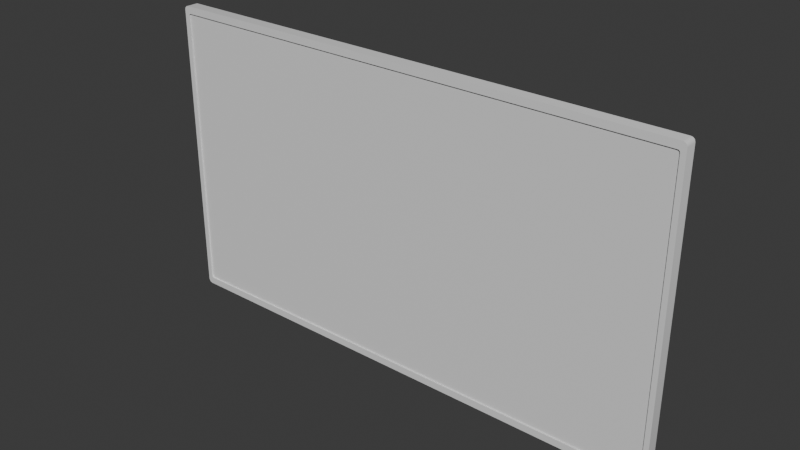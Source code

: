 # Source: TV.blend  (saved by Blender 4.1.24; exported with 4.5.12 LTS)
import bpy
from mathutils import Matrix  # noqa: F401  (used for matrix-valued properties, if any)

bpy.ops.wm.read_factory_settings(use_empty=True)
scene = bpy.context.scene
scene.name = 'Scene'

# ---- collections
col_collection = bpy.data.collections.new('Collection'); scene.collection.children.link(col_collection)

# ---- materials (node trees are filled in below, after node groups)
mat_material = bpy.data.materials.new('Material')
mat_material.alpha_threshold = 0.0
mat_material.use_transparent_shadow = False
mat_material.roughness = 0.5
mat_material.line_color = (0.0, 0.0, 0.0, 1.0)

# ---- material node trees
mat_material.use_nodes = True; mat_material.node_tree.nodes.clear()
_N = mat_material.node_tree.nodes; _L = mat_material.node_tree.links
n0 = _N.new('ShaderNodeOutputMaterial'); n0.name = 'Material Output'; n0.location = (300, 300)
n1 = _N.new('ShaderNodeBsdfPrincipled'); n1.name = 'Principled BSDF'; n1.location = (10, 300)
n1.inputs[3].default_value = 1.45
_L.new(n1.outputs[0], n0.inputs[0])
n0.is_active_output = True

# ---- world
world_world = bpy.data.worlds.new('World'); scene.world = world_world
world_world.use_nodes = True; world_world.node_tree.nodes.clear()
_N = world_world.node_tree.nodes; _L = world_world.node_tree.links
n0 = _N.new('ShaderNodeOutputWorld'); n0.name = 'World Output'; n0.location = (300, 300)
n1 = _N.new('ShaderNodeBackground'); n1.name = 'Background'; n1.location = (10, 300)
n1.inputs[0].default_value = (0.05088, 0.05088, 0.05088, 1.0)
_L.new(n1.outputs[0], n0.inputs[0])
n0.is_active_output = True
world_world.color = (0.05088, 0.05088, 0.05088)
world_world.use_sun_shadow = False
world_world.sun_shadow_jitter_overblur = 0.0

# ---- meshes
me_cube = bpy.data.meshes.new('Cube')
me_cube.from_pydata([(1.86, 0.04564, 1.157), (1.891, 0.04564, 1.126), (1.876, 0.04564, 1.153), (1.887, 0.04564, 1.142), (1.891, 0.04564, -1.151), (1.86, 0.04564, -1.182), (1.887, 0.04564, -1.166), (1.876, 0.04564, -1.178), (1.891, -0.04564, 1.126), (1.86, -0.04564, 1.157), (1.873, -0.04564, 1.132), (1.887, -0.04564, 1.142), (1.876, -0.04564, 1.153), (1.86, -0.04564, -1.182), (1.891, -0.04564, -1.151), (1.873, -0.04564, -1.156), (1.876, -0.04564, -1.178), (1.887, -0.04564, -1.166), (-2.142, 0.04564, 1.126), (-2.11, 0.04564, 1.157), (-2.138, 0.04564, 1.142), (-2.126, 0.04564, 1.153), (-2.11, 0.04564, -1.182), (-2.142, 0.04564, -1.151), (-2.126, 0.04564, -1.178), (-2.138, 0.04564, -1.166), (-2.11, -0.04564, 1.157), (-2.142, -0.04564, 1.126), (-2.124, -0.04564, 1.132), (-2.126, -0.04564, 1.153), (-2.138, -0.04564, 1.142), (-2.142, -0.04564, -1.151), (-2.11, -0.04564, -1.182), (-2.124, -0.04564, -1.156), (-2.138, -0.04564, -1.166), (-2.126, -0.04564, -1.178), (-2.086, -0.04564, -1.127), (-2.104, -0.04564, -1.11), (-2.114, -0.04564, -1.142), (-2.095, -0.04564, -1.125), (-2.102, -0.04564, -1.118), (-2.104, -0.04564, 1.085), (-2.086, -0.04564, 1.102), (-2.114, -0.04564, 1.117), (-2.102, -0.04564, 1.094), (-2.095, -0.04564, 1.1), (1.836, -0.04564, 1.102), (1.853, -0.04564, 1.085), (1.863, -0.04564, 1.117), (1.845, -0.04564, 1.1), (1.851, -0.04564, 1.094), (1.853, -0.04564, -1.11), (1.836, -0.04564, -1.127), (1.863, -0.04564, -1.142), (1.851, -0.04564, -1.118), (1.845, -0.04564, -1.125), (-2.104, -0.03456, -1.11), (-2.086, -0.03456, -1.127), (-2.102, -0.03456, -1.118), (-2.095, -0.03456, -1.125), (-2.086, -0.03456, 1.102), (-2.104, -0.03456, 1.085), (-2.095, -0.03456, 1.1), (-2.102, -0.03456, 1.094), (1.853, -0.03456, 1.085), (1.836, -0.03456, 1.102), (1.851, -0.03456, 1.094), (1.845, -0.03456, 1.1), (1.836, -0.03456, -1.127), (1.853, -0.03456, -1.11), (1.845, -0.03456, -1.125), (1.851, -0.03456, -1.118)], [], [(22, 5, 13, 32), (31, 27, 18, 23), (36, 52, 68, 57), (68, 70, 71, 69, 64, 66, 67, 65, 60, 62, 63, 61, 56, 58, 59, 57), (0, 19, 26, 9), (4, 1, 8, 14), (46, 42, 60, 65), (28, 27, 31, 33, 38, 37, 41, 43), (51, 47, 64, 69), (15, 14, 8, 10, 48, 47, 51, 53), (10, 9, 26, 28, 43, 42, 46, 48), (33, 32, 13, 15, 53, 52, 36, 38), (8, 11, 10), (11, 12, 10), (12, 9, 10), (13, 16, 15), (16, 17, 15), (17, 14, 15), (26, 29, 28), (29, 30, 28), (30, 27, 28), (31, 34, 33), (34, 35, 33), (35, 32, 33), (22, 32, 35, 24), (24, 35, 34, 25), (25, 34, 31, 23), (0, 9, 12, 2), (2, 12, 11, 3), (3, 11, 8, 1), (26, 19, 21, 29), (29, 21, 20, 30), (30, 20, 18, 27), (13, 5, 7, 16), (16, 7, 6, 17), (17, 6, 4, 14), (22, 24, 25, 23, 18, 20, 21, 19, 0, 2, 3, 1, 4, 6, 7, 5), (36, 39, 38), (39, 40, 38), (40, 37, 38), (41, 44, 43), (44, 45, 43), (45, 42, 43), (46, 49, 48), (49, 50, 48), (50, 47, 48), (51, 54, 53), (54, 55, 53), (55, 52, 53), (51, 69, 71, 54), (54, 71, 70, 55), (55, 70, 68, 52), (56, 37, 40, 58), (58, 40, 39, 59), (59, 39, 36, 57), (46, 65, 67, 49), (49, 67, 66, 50), (50, 66, 64, 47), (41, 61, 63, 44), (44, 63, 62, 45), (45, 62, 60, 42), (41, 37, 56, 61)])
me_cube.polygons.foreach_set('use_smooth', [True] * 62)
_k = set([(0, 2), (0, 19), (1, 3), (1, 4), (2, 3), (4, 6), (5, 7), (5, 22), (6, 7), (8, 11), (8, 14), (9, 12), (9, 26), (11, 12), (13, 16), (13, 32), (14, 17), (16, 17), (18, 20), (18, 23), (19, 21), (20, 21), (22, 24), (23, 25), (24, 25), (26, 29), (27, 30), (27, 31), (29, 30), (31, 34), (32, 35), (34, 35), (36, 39), (36, 52), (37, 40), (37, 41), (39, 40), (41, 44), (42, 45), (42, 46), (44, 45), (46, 49), (47, 50), (47, 51), (49, 50), (51, 54), (52, 55), (54, 55), (56, 58), (56, 61), (57, 59), (57, 68), (58, 59), (60, 62), (60, 65), (61, 63), (62, 63), (64, 66), (64, 69), (65, 67), (66, 67), (68, 70), (69, 71), (70, 71)])
me_cube.attributes.new('sharp_edge', 'BOOLEAN', 'EDGE').data.foreach_set('value', [ (min(e.vertices), max(e.vertices)) in _k for e in me_cube.edges])
_uv = me_cube.uv_layers.new(name='UVMap')
_uv.uv.foreach_set('vector', [0.8278, 0.01945, 0.8278, 0.5776, 0.815, 0.5776, 0.815, 0.01945, 0.715, 0.3671, 0.715, 0.04708, 0.7279, 0.04708, 0.7279, 0.3671, 0.8406, 0.5707, 0.8406, 0.01935, 0.8422, 0.01935, 0.8422, 0.5707, 0.5926, 0.633, 0.5938, 0.6333, 0.5947, 0.6342, 0.595, 0.6355, 0.595, 0.944, 0.5947, 0.9452, 0.5938, 0.9461, 0.5926, 0.9464, 0.04122, 0.9464, 0.03999, 0.9461, 0.03909, 0.9452, 0.03876, 0.944, 0.03876, 0.6355, 0.03909, 0.6342, 0.03999, 0.6333, 0.04122, 0.633, 0.8406, 0.01945, 0.8406, 0.5776, 0.8278, 0.5776, 0.8278, 0.01945, 0.7279, 0.3671, 0.7279, 0.04708, 0.7407, 0.04708, 0.7407, 0.3671, 0.8422, 0.5707, 0.8422, 0.01935, 0.8437, 0.01935, 0.8437, 0.5707, 0.3253, 0.5645, 0.3245, 0.567, 0.00444, 0.567, 0.003652, 0.5645, 0.005721, 0.563, 0.0102, 0.5616, 0.3187, 0.5616, 0.3232, 0.563, 0.7407, 0.353, 0.7407, 0.04447, 0.7423, 0.04447, 0.7423, 0.353, 0.003652, 0.002527, 0.00444, 1.642e-08, 0.3245, -7.739e-09, 0.3253, 0.002527, 0.3232, 0.003959, 0.3187, 0.005357, 0.0102, 0.005357, 0.005721, 0.003959, 0.3253, 0.002527, 0.3289, 0.00444, 0.3289, 0.5626, 0.3253, 0.5645, 0.3232, 0.563, 0.3212, 0.5592, 0.3212, 0.007815, 0.3232, 0.003959, 0.003652, 0.5645, 4.247e-08, 0.5626, 3.352e-10, 0.00444, 0.003652, 0.002527, 0.005721, 0.003959, 0.007742, 0.007815, 0.007742, 0.5592, 0.005721, 0.563, 0.3245, -7.739e-09, 0.3267, 0.0005949, 0.3253, 0.002527, 0.3267, 0.0005949, 0.3283, 0.00222, 0.3253, 0.002527, 0.3283, 0.00222, 0.3289, 0.00444, 0.3253, 0.002527, 3.352e-10, 0.00444, 0.0005949, 0.00222, 0.003652, 0.002527, 0.0005949, 0.00222, 0.00222, 0.0005949, 0.003652, 0.002527, 0.00222, 0.0005949, 0.00444, 1.642e-08, 0.003652, 0.002527, 0.3289, 0.5626, 0.3283, 0.5648, 0.3253, 0.5645, 0.3283, 0.5648, 0.3267, 0.5664, 0.3253, 0.5645, 0.3267, 0.5664, 0.3245, 0.567, 0.3253, 0.5645, 0.00444, 0.567, 0.00222, 0.5664, 0.003652, 0.5645, 0.00222, 0.5664, 0.0005949, 0.5648, 0.003652, 0.5645, 0.0005949, 0.5648, 4.247e-08, 0.5626, 0.003652, 0.5645, 0.8278, 0.01945, 0.815, 0.01945, 0.815, 0.01723, 0.8278, 0.01723, 0.7279, 0.3709, 0.715, 0.3709, 0.715, 0.3693, 0.7279, 0.3693, 0.7279, 0.3693, 0.715, 0.3693, 0.715, 0.3671, 0.7279, 0.3671, 0.8406, 0.01945, 0.8278, 0.01945, 0.8278, 0.01723, 0.8406, 0.01723, 0.7279, 0.04324, 0.7407, 0.04324, 0.7407, 0.04486, 0.7279, 0.04486, 0.7279, 0.04486, 0.7407, 0.04486, 0.7407, 0.04708, 0.7279, 0.04708, 0.8278, 0.5776, 0.8406, 0.5776, 0.8406, 0.5798, 0.8278, 0.5798, 0.715, 0.04324, 0.7279, 0.04324, 0.7279, 0.04486, 0.715, 0.04486, 0.715, 0.04486, 0.7279, 0.04486, 0.7279, 0.04708, 0.715, 0.04708, 0.815, 0.5776, 0.8278, 0.5776, 0.8278, 0.5798, 0.815, 0.5798, 0.7407, 0.3709, 0.7279, 0.3709, 0.7279, 0.3693, 0.7407, 0.3693, 0.7407, 0.3693, 0.7279, 0.3693, 0.7279, 0.3671, 0.7407, 0.3671, 0.3289, 0.00444, 0.3295, 0.00222, 0.3311, 0.0005949, 0.3333, 8.348e-09, 0.6534, -1.581e-08, 0.6556, 0.0005949, 0.6572, 0.00222, 0.6578, 0.00444, 0.6578, 0.5626, 0.6572, 0.5648, 0.6556, 0.5664, 0.6534, 0.567, 0.3333, 0.567, 0.3311, 0.5664, 0.3295, 0.5648, 0.3289, 0.5626, 0.007742, 0.5592, 0.008071, 0.5604, 0.005721, 0.563, 0.008071, 0.5604, 0.008971, 0.5613, 0.005721, 0.563, 0.008971, 0.5613, 0.0102, 0.5616, 0.005721, 0.563, 0.3187, 0.5616, 0.3199, 0.5613, 0.3232, 0.563, 0.3199, 0.5613, 0.3208, 0.5604, 0.3232, 0.563, 0.3208, 0.5604, 0.3212, 0.5592, 0.3232, 0.563, 0.3212, 0.007815, 0.3208, 0.006586, 0.3232, 0.003959, 0.3208, 0.006586, 0.3199, 0.005686, 0.3232, 0.003959, 0.3199, 0.005686, 0.3187, 0.005357, 0.3232, 0.003959, 0.0102, 0.005357, 0.008971, 0.005686, 0.005721, 0.003959, 0.008971, 0.005686, 0.008071, 0.006586, 0.005721, 0.003959, 0.008071, 0.006586, 0.007742, 0.007815, 0.005721, 0.003959, 0.7407, 0.353, 0.7423, 0.353, 0.7423, 0.3542, 0.7407, 0.3542, 0.8406, 0.01723, 0.8422, 0.01723, 0.8422, 0.01813, 0.8406, 0.01813, 0.8406, 0.01813, 0.8422, 0.01813, 0.8422, 0.01935, 0.8406, 0.01935, 0.7423, 0.353, 0.7438, 0.353, 0.7438, 0.3542, 0.7423, 0.3542, 0.8422, 0.5728, 0.8406, 0.5728, 0.8406, 0.5719, 0.8422, 0.5719, 0.8422, 0.5719, 0.8406, 0.5719, 0.8406, 0.5707, 0.8422, 0.5707, 0.8422, 0.5707, 0.8437, 0.5707, 0.8437, 0.5719, 0.8422, 0.5719, 0.8422, 0.5719, 0.8437, 0.5719, 0.8437, 0.5728, 0.8422, 0.5728, 0.7407, 0.04324, 0.7423, 0.04324, 0.7423, 0.04447, 0.7407, 0.04447, 0.7438, 0.04447, 0.7423, 0.04447, 0.7423, 0.04324, 0.7438, 0.04324, 0.8422, 0.01723, 0.8437, 0.01723, 0.8437, 0.01813, 0.8422, 0.01813, 0.8422, 0.01813, 0.8437, 0.01813, 0.8437, 0.01935, 0.8422, 0.01935, 0.7438, 0.04447, 0.7438, 0.353, 0.7423, 0.353, 0.7423, 0.04447])
me_cube.materials.append(mat_material)
me_cube.use_mirror_vertex_groups = False
me_cube.update()

# ---- objects
ob_cube = bpy.data.objects.new('Cube', me_cube)

# ---- transforms, parenting, visibility, modifiers, constraints
ob_cube.location = (0.0, 0.0, 0.0)
ob_cube.lock_rotations_4d = False
ob_cube.empty_display_type = 'ARROWS'
ob_cube.lineart.crease_threshold = 0.0

# ---- collection membership
col_collection.objects.link(ob_cube)

# ---- scene / render settings (as saved in the file)
scene.frame_start = 1; scene.frame_end = 250; scene.frame_set(1)
scene.render.engine = 'BLENDER_EEVEE_NEXT'
scene.cycles.sampling_pattern = 'TABULATED_SOBOL'
scene.eevee.ray_tracing_options.trace_max_roughness = 0.0
bpy.context.view_layer.update()

# ---- added for rendering (the .blend has no active camera and no usable light): camera, sun
cam_auto = bpy.data.cameras.new('AutoCamera')
cam_auto.lens = 50.0
cam_auto.sensor_width = 36.0
cam_auto.clip_end = 1000.0
ob_auto_camera = bpy.data.objects.new('AutoCamera', cam_auto)
scene.collection.objects.link(ob_auto_camera)
ob_auto_camera.location = (4.18985, -5.1782, 3.43974)
ob_auto_camera.rotation_euler = (1.09748, -7.21219e-08, 0.694738)
scene.camera = ob_auto_camera
light_auto_sun = bpy.data.lights.new('AutoSun', 'SUN')
light_auto_sun.energy = 3.0
light_auto_sun.angle = 0.0523599
ob_auto_sun = bpy.data.objects.new('AutoSun', light_auto_sun)
scene.collection.objects.link(ob_auto_sun)
ob_auto_sun.rotation_euler = (0.872665, 0.174533, 0.523599)
bpy.context.view_layer.update()
